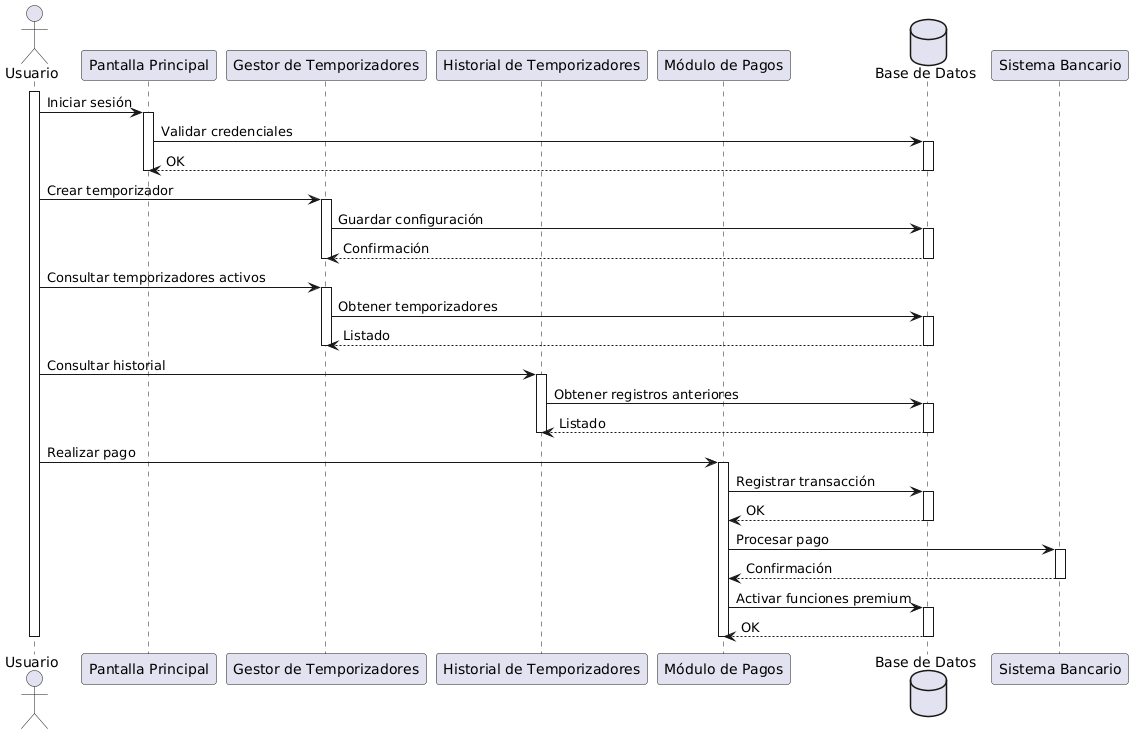

The diagram above was rendered by PlantUML. Its source (embedded in the PNG):
@startuml
actor Usuario as U

participant "Pantalla Principal" as PP
participant "Gestor de Temporizadores" as GT
participant "Historial de Temporizadores" as HT
participant "Módulo de Pagos" as MP
database "Base de Datos" as DB

activate U

U -> PP : Iniciar sesión
activate PP
PP -> DB : Validar credenciales
activate DB
DB --> PP : OK
deactivate DB
deactivate PP

U -> GT : Crear temporizador
activate GT
GT -> DB : Guardar configuración
activate DB
DB --> GT : Confirmación
deactivate DB
deactivate GT

U -> GT : Consultar temporizadores activos
activate GT
GT -> DB : Obtener temporizadores
activate DB
DB --> GT : Listado
deactivate DB
deactivate GT

U -> HT : Consultar historial
activate HT
HT -> DB : Obtener registros anteriores
activate DB
DB --> HT : Listado
deactivate DB
deactivate HT

U -> MP : Realizar pago
activate MP
MP -> DB : Registrar transacción
activate DB
DB --> MP : OK
deactivate DB
MP -> "Sistema Bancario" : Procesar pago
activate "Sistema Bancario"
"Sistema Bancario" --> MP : Confirmación
deactivate "Sistema Bancario"
MP -> DB : Activar funciones premium
activate DB
DB --> MP : OK
deactivate DB
deactivate MP

deactivate U
@enduml